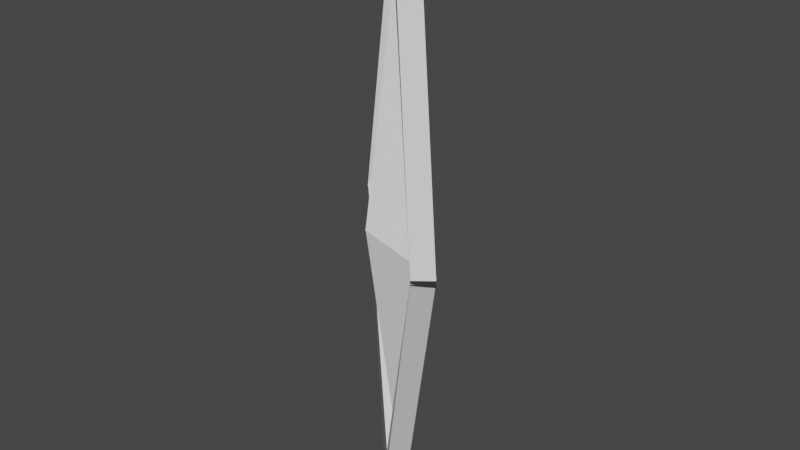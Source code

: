 # Source: gema.blend  (saved by Blender 3.5.10; exported with 4.5.12 LTS)
import bpy
from mathutils import Matrix  # noqa: F401  (used for matrix-valued properties, if any)

bpy.ops.wm.read_factory_settings(use_empty=True)
scene = bpy.context.scene
scene.name = 'Scene'

# ---- collections
col_collection = bpy.data.collections.new('Collection'); scene.collection.children.link(col_collection)

# ---- materials (node trees are filled in below, after node groups)
mat_material_001 = bpy.data.materials.new('Material.001')
mat_material_001.use_transparent_shadow = False
mat_material_001.roughness = 1.0
mat_material_1 = bpy.data.materials.new('Material 1')
mat_material_1.use_transparent_shadow = False
mat_material_1.roughness = 1.0

# ---- material node trees
mat_material_001.use_nodes = True; mat_material_001.node_tree.nodes.clear()
_N = mat_material_001.node_tree.nodes; _L = mat_material_001.node_tree.links
n0 = _N.new('ShaderNodeBsdfPrincipled'); n0.name = 'Principled BSDF'; n0.location = (0, 300)
n0.distribution = 'GGX'
n0.subsurface_method = 'RANDOM_WALK_SKIN'
n0.inputs[2].default_value = 1.0
n0.inputs[3].default_value = 1.45
n0.inputs[13].default_value = 0.0
n0.inputs[27].default_value = (0.0, 0.0, 0.0, 1.0)
n0.inputs[28].default_value = 1.0
n1 = _N.new('ShaderNodeOutputMaterial'); n1.name = 'Material Output'; n1.location = (280, 300)
_L.new(n0.outputs[0], n1.inputs[0])
n1.is_active_output = True
mat_material_1.use_nodes = True; mat_material_1.node_tree.nodes.clear()
_N = mat_material_1.node_tree.nodes; _L = mat_material_1.node_tree.links
n0 = _N.new('ShaderNodeBsdfPrincipled'); n0.name = 'Principled BSDF'; n0.location = (0, 300)
n0.distribution = 'GGX'
n0.subsurface_method = 'RANDOM_WALK_SKIN'
n0.inputs[2].default_value = 1.0
n0.inputs[3].default_value = 1.45
n0.inputs[13].default_value = 0.0
n0.inputs[27].default_value = (0.0, 0.0, 0.0, 1.0)
n0.inputs[28].default_value = 1.0
n1 = _N.new('ShaderNodeOutputMaterial'); n1.name = 'Material Output'; n1.location = (280, 300)
_L.new(n0.outputs[0], n1.inputs[0])
n1.is_active_output = True

# ---- world
world_world = bpy.data.worlds.new('World'); scene.world = world_world
world_world.use_nodes = True; world_world.node_tree.nodes.clear()
_N = world_world.node_tree.nodes; _L = world_world.node_tree.links
n0 = _N.new('ShaderNodeOutputWorld'); n0.name = 'World Output'; n0.location = (300, 300)
n1 = _N.new('ShaderNodeBackground'); n1.name = 'Background'; n1.location = (10, 300)
n1.inputs[0].default_value = (0.05088, 0.05088, 0.05088, 1.0)
_L.new(n1.outputs[0], n0.inputs[0])
n0.is_active_output = True
world_world.color = (0.05088, 0.05088, 0.05088)
world_world.use_sun_shadow = False
world_world.sun_shadow_jitter_overblur = 0.0

# ---- meshes
me_cubo = bpy.data.meshes.new('Cubo')
me_cubo.from_pydata([(-0.2364, 2.326, -0.2201), (0.04481, 3.345, -0.0248), (0.03851, 3.384, -0.03462), (-0.2501, 2.333, -0.2398), (-0.308, 2.331, -0.1894), (-0.01604, 3.389, 0.0199), (-0.009735, 3.349, 0.02972), (-0.2942, 2.323, -0.1697), (-0.2942, 2.323, -0.1697), (-0.009735, 3.349, 0.02972), (0.04481, 3.345, -0.0248), (-0.2364, 2.326, -0.2201), (-0.2501, 2.333, -0.2398), (0.03851, 3.384, -0.03462), (-0.01604, 3.389, 0.0199), (-0.308, 2.331, -0.1894), (0.04481, 3.345, -0.0248), (-0.009735, 3.349, 0.02972), (-0.01604, 3.389, 0.0199), (0.03851, 3.384, -0.03462), (-0.2501, 2.333, -0.2398), (-0.308, 2.331, -0.1894), (-0.2942, 2.323, -0.1697), (-0.2364, 2.326, -0.2201)], [], [(2, 1, 0), (2, 0, 3), (6, 5, 4), (6, 4, 7), (10, 9, 8), (10, 8, 11), (14, 13, 12), (14, 12, 15), (18, 17, 16), (18, 16, 19), (22, 21, 20), (22, 20, 23)])
_uv = me_cubo.uv_layers.new(name='UVMap')
_uv.uv.foreach_set('vector', [1.0, 1.0, 0.0, 1.0, 0.0, 0.0, 1.0, 1.0, 0.0, 0.0, 1.0, 0.0, 1.0, 1.0, 0.0, 1.0, 0.0, 0.0, 1.0, 1.0, 0.0, 0.0, 1.0, 0.0, 1.0, 1.0, 0.0, 1.0, 0.0, 0.0, 1.0, 1.0, 0.0, 0.0, 1.0, 0.0, 1.0, 1.0, 0.0, 1.0, 0.0, 0.0, 1.0, 1.0, 0.0, 0.0, 1.0, 0.0, 1.0, 1.0, 0.0, 1.0, 0.0, 0.0, 1.0, 1.0, 0.0, 0.0, 1.0, 0.0, 1.0, 1.0, 0.0, 1.0, 0.0, 0.0, 1.0, 1.0, 0.0, 0.0, 1.0, 0.0])
me_cubo.materials.append(mat_material_001)
me_cubo.update()
me_cubo.normals_split_custom_set([tuple(v) for v in zip(*[iter([0.731, -0.05262, -0.6804, 0.731, -0.05262, -0.6804, 0.731, -0.05262, -0.6804, 0.731, -0.05261, -0.6804, 0.731, -0.05261, -0.6804, 0.731, -0.05261, -0.6804, -0.7336, 0.0433, 0.6782, -0.7336, 0.0433, 0.6782, -0.7336, 0.0433, 0.6782, -0.7336, 0.0433, 0.6782, -0.7336, 0.0433, 0.6782, -0.7336, 0.04329, 0.6782, 0.6444, -0.2314, 0.7289, 0.6444, -0.2314, 0.7289, 0.6444, -0.2314, 0.7289, 0.6444, -0.2314, 0.7289, 0.6444, -0.2314, 0.7289, 0.6444, -0.2314, 0.7289, -0.6321, 0.2841, -0.7209, -0.6321, 0.2841, -0.7209, -0.6321, 0.2841, -0.7209, -0.6321, 0.2841, -0.7209, -0.6321, 0.2841, -0.7209, -0.6321, 0.2841, -0.7209, 0.2902, 0.9331, 0.2125, 0.2901, 0.9331, 0.2125, 0.2902, 0.9331, 0.2124, 0.2901, 0.9331, 0.2125, 0.2922, 0.9329, 0.2105, 0.2902, 0.9331, 0.2125, -0.2577, -0.9475, -0.1895, -0.2577, -0.9475, -0.1895, -0.2577, -0.9475, -0.1895, -0.2577, -0.9475, -0.1895, -0.2577, -0.9475, -0.1895, -0.2577, -0.9475, -0.1895])] * 3)])
me_cubo_1 = bpy.data.meshes.new('Cubo 1')
me_cubo_1.from_pydata([(-0.03865, 1.358, 0.04117), (0.2286, 2.318, 0.2268), (0.2455, 2.308, 0.2512), (-0.03374, 1.278, 0.04791), (0.02339, 1.28, -0.003329), (0.3071, 2.301, 0.2055), (0.2939, 2.322, 0.1838), (0.02218, 1.372, -0.00739), (0.02218, 1.372, -0.00739), (0.2939, 2.322, 0.1838), (0.2286, 2.318, 0.2268), (-0.03865, 1.358, 0.04117), (-0.03374, 1.278, 0.04791), (0.2455, 2.308, 0.2512), (0.3071, 2.301, 0.2055), (0.02339, 1.28, -0.003329), (0.2286, 2.318, 0.2268), (0.2939, 2.322, 0.1838), (0.3071, 2.301, 0.2055), (0.2455, 2.308, 0.2512), (-0.03374, 1.278, 0.04791), (0.02339, 1.28, -0.003329), (0.02218, 1.372, -0.00739), (-0.03865, 1.358, 0.04117)], [], [(2, 1, 0), (2, 0, 3), (6, 5, 4), (6, 4, 7), (10, 9, 8), (10, 8, 11), (14, 13, 12), (14, 12, 15), (18, 17, 16), (18, 16, 19), (22, 21, 20), (22, 20, 23)])
_uv = me_cubo_1.uv_layers.new(name='UVMap')
_uv.uv.foreach_set('vector', [1.0, 1.0, 0.0, 1.0, 0.0, 0.0, 1.0, 1.0, 0.0, 0.0, 1.0, 0.0, 1.0, 1.0, 0.0, 1.0, 0.0, 0.0, 1.0, 1.0, 0.0, 0.0, 1.0, 0.0, 1.0, 1.0, 0.0, 1.0, 0.0, 0.0, 1.0, 1.0, 0.0, 0.0, 1.0, 0.0, 1.0, 1.0, 0.0, 1.0, 0.0, 0.0, 1.0, 1.0, 0.0, 0.0, 1.0, 0.0, 1.0, 1.0, 0.0, 1.0, 0.0, 0.0, 1.0, 1.0, 0.0, 0.0, 1.0, 0.0, 1.0, 1.0, 0.0, 1.0, 0.0, 0.0, 1.0, 1.0, 0.0, 0.0, 1.0, 0.0])
me_cubo_1.materials.append(mat_material_001)
me_cubo_1.update()
me_cubo_1.normals_split_custom_set([tuple(v) for v in zip(*[iter([-0.756, 0.1411, 0.6392, -0.756, 0.1411, 0.6392, -0.756, 0.1411, 0.6392, -0.756, 0.1412, 0.6392, -0.756, 0.1411, 0.6392, -0.756, 0.1412, 0.6392, 0.7562, -0.1427, -0.6386, 0.7562, -0.1427, -0.6386, 0.7562, -0.1427, -0.6386, 0.7562, -0.1427, -0.6386, 0.7562, -0.1427, -0.6386, 0.7562, -0.1427, -0.6386, -0.6174, 0.4424, -0.6504, -0.6174, 0.4424, -0.6504, -0.6174, 0.4424, -0.6504, -0.6175, 0.4424, -0.6504, -0.6174, 0.4424, -0.6504, -0.6174, 0.4424, -0.6504, 0.6439, -0.3925, 0.6568, 0.6439, -0.3925, 0.6568, 0.6439, -0.3925, 0.6568, 0.6438, -0.3925, 0.6568, 0.6439, -0.3925, 0.6568, 0.6439, -0.3925, 0.6568, 0.256, 0.9463, 0.1977, 0.2559, 0.9463, 0.1977, 0.256, 0.9463, 0.1976, 0.256, 0.9463, 0.1976, 0.256, 0.9463, 0.1976, 0.256, 0.9463, 0.1976, -0.3057, -0.9213, -0.2404, -0.3057, -0.9213, -0.2404, -0.3057, -0.9213, -0.2404, -0.3058, -0.9213, -0.2404, -0.3057, -0.9213, -0.2404, -0.3057, -0.9213, -0.2404])] * 3)])
me_cubo_2 = bpy.data.meshes.new('Cubo 2')
me_cubo_2.from_pydata([(0.3089, 2.322, 0.2041), (0.03706, 3.39, -0.03608), (0.02719, 3.336, -0.04295), (0.287, 2.315, 0.1834), (0.2287, 2.312, 0.2296), (-0.02613, 3.335, 0.01295), (-0.01625, 3.389, 0.01983), (0.2465, 2.321, 0.2517), (0.2465, 2.321, 0.2517), (-0.01625, 3.389, 0.01983), (0.03706, 3.39, -0.03608), (0.3089, 2.322, 0.2041), (0.287, 2.315, 0.1834), (0.02719, 3.336, -0.04295), (-0.02613, 3.335, 0.01295), (0.2287, 2.312, 0.2296), (0.03706, 3.39, -0.03608), (-0.01625, 3.389, 0.01983), (-0.02613, 3.335, 0.01295), (0.02719, 3.336, -0.04295), (0.287, 2.315, 0.1834), (0.2287, 2.312, 0.2296), (0.2319, 2.289, 0.2335), (0.2938, 2.288, 0.1895), (0.2287, 2.312, 0.2296), (0.2465, 2.321, 0.2517), (0.2445, 2.302, 0.2506), (0.2319, 2.289, 0.2335), (0.2465, 2.321, 0.2517), (0.3089, 2.322, 0.2041), (0.3104, 2.299, 0.2052), (0.2445, 2.302, 0.2506), (0.3089, 2.322, 0.2041), (0.287, 2.315, 0.1834), (0.2938, 2.288, 0.1895), (0.3104, 2.299, 0.2052), (0.2938, 2.288, 0.1895), (0.2319, 2.289, 0.2335), (0.2445, 2.302, 0.2506), (0.3104, 2.299, 0.2052)], [], [(2, 1, 0), (2, 0, 3), (6, 5, 4), (6, 4, 7), (10, 9, 8), (10, 8, 11), (14, 13, 12), (14, 12, 15), (18, 17, 16), (18, 16, 19), (22, 21, 20), (22, 20, 23), (26, 25, 24), (26, 24, 27), (30, 29, 28), (30, 28, 31), (34, 33, 32), (34, 32, 35), (38, 37, 36), (38, 36, 39)])
_uv = me_cubo_2.uv_layers.new(name='UVMap')
_uv.uv.foreach_set('vector', [1.0, 1.0, 0.0, 1.0, 0.0, 0.0, 1.0, 1.0, 0.0, 0.0, 1.0, 0.0, 1.0, 1.0, 0.0, 1.0, 0.0, 0.0, 1.0, 1.0, 0.0, 0.0, 1.0, 0.0, 1.0, 1.0, 0.0, 1.0, 0.0, 0.0, 1.0, 1.0, 0.0, 0.0, 1.0, 0.0, 1.0, 1.0, 0.0, 1.0, 0.0, 0.0, 1.0, 1.0, 0.0, 0.0, 1.0, 0.0, 1.0, 1.0, 0.0, 1.0, 0.0, 0.0, 1.0, 1.0, 0.0, 0.0, 1.0, 0.0, 0.0, 1.0, 0.0, 1.0, 0.0, 0.0, 0.0, 1.0, 0.0, 0.0, 0.0, 0.0, 1.0, 1.0, 1.0, 1.0, 0.0, 1.0, 1.0, 1.0, 0.0, 1.0, 0.0, 1.0, 1.0, 0.0, 1.0, 0.0, 1.0, 1.0, 1.0, 0.0, 1.0, 1.0, 1.0, 1.0, 0.0, 0.0, 0.0, 0.0, 1.0, 0.0, 0.0, 0.0, 1.0, 0.0, 1.0, 0.0, 1.0, 1.0, 0.0, 1.0, 0.0, 0.0, 1.0, 1.0, 0.0, 0.0, 1.0, 0.0])
me_cubo_2.materials.append(mat_material_001)
me_cubo_2.update()
me_cubo_2.normals_split_custom_set([tuple(v) for v in zip(*[iter([0.6709, 0.02869, -0.741, 0.6709, 0.02868, -0.741, 0.6779, 0.02616, -0.7347, 0.6709, 0.02868, -0.741, 0.6779, 0.02616, -0.7347, 0.6709, 0.02868, -0.741, -0.6819, -0.05624, 0.7292, -0.6819, -0.05625, 0.7292, -0.6819, -0.05625, 0.7292, -0.682, -0.05624, 0.7292, -0.682, -0.05625, 0.7292, -0.682, -0.05625, 0.7292, 0.571, 0.1952, 0.7974, 0.571, 0.1952, 0.7974, 0.5709, 0.1952, 0.7974, 0.571, 0.1952, 0.7974, 0.571, 0.1952, 0.7974, 0.571, 0.1952, 0.7974, -0.5871, -0.1306, -0.7989, -0.5871, -0.1306, -0.7989, -0.5298, 0.1039, -0.8417, -0.5871, -0.1306, -0.7989, -0.5298, 0.1039, -0.8417, -0.5299, 0.1039, -0.8417, -0.2712, 0.9314, -0.2429, -0.2712, 0.9314, -0.2429, -0.2711, 0.9314, -0.2429, -0.2712, 0.9314, -0.2428, -0.2711, 0.9314, -0.2429, -0.2712, 0.9314, -0.2429, -0.4408, 0.3322, -0.8339, -0.5299, 0.1039, -0.8417, -0.5298, 0.1039, -0.8417, -0.4408, 0.3321, -0.8339, -0.5299, 0.1039, -0.8417, -0.4408, 0.3322, -0.8339, -0.67, 0.6746, 0.31, -0.67, 0.6746, 0.31, -0.67, 0.6746, 0.3099, -0.67, 0.6746, 0.31, -0.6699, 0.6746, 0.31, -0.6699, 0.6746, 0.31, 0.2683, -0.9161, 0.2981, 0.2683, -0.9161, 0.2981, 0.2683, -0.916, 0.2981, 0.2684, -0.916, 0.2981, 0.2683, -0.916, 0.2981, 0.2527, -0.9319, 0.2601, 0.6849, 0.02368, -0.7283, 0.6849, 0.02368, -0.7283, 0.6779, 0.02617, -0.7347, 0.6849, 0.02368, -0.7283, 0.6779, 0.02617, -0.7347, 0.6849, 0.02368, -0.7283, 0.2526, -0.9319, 0.2602, 0.2364, -0.946, 0.2217, 0.2364, -0.946, 0.2217, 0.2526, -0.9319, 0.2602, 0.2364, -0.946, 0.2217, 0.2364, -0.946, 0.2217])] * 3)])
me_cubo_3 = bpy.data.meshes.new('Cubo 3')
me_cubo_3.from_pydata([(0.03392, 1.363, -0.005805), (-0.2312, 2.344, -0.2177), (-0.2502, 2.334, -0.2399), (0.02381, 1.281, -0.002218), (-0.03427, 1.278, 0.04865), (-0.3082, 2.331, -0.1891), (-0.2893, 2.341, -0.1669), (-0.02416, 1.36, 0.04507), (-0.02416, 1.36, 0.04507), (-0.2893, 2.341, -0.1669), (-0.2312, 2.344, -0.2177), (0.03392, 1.363, -0.005805), (0.02381, 1.281, -0.002218), (-0.2502, 2.334, -0.2399), (-0.3082, 2.331, -0.1891), (-0.03427, 1.278, 0.04865), (-0.2312, 2.344, -0.2177), (-0.2893, 2.341, -0.1669), (-0.3082, 2.331, -0.1891), (-0.2502, 2.334, -0.2399), (0.02381, 1.281, -0.002218), (-0.03427, 1.278, 0.04865), (-0.02416, 1.36, 0.04507), (0.03392, 1.363, -0.005805)], [], [(2, 1, 0), (2, 0, 3), (6, 5, 4), (6, 4, 7), (10, 9, 8), (10, 8, 11), (14, 13, 12), (14, 12, 15), (18, 17, 16), (18, 16, 19), (22, 21, 20), (22, 20, 23)])
_uv = me_cubo_3.uv_layers.new(name='UVMap')
_uv.uv.foreach_set('vector', [1.0, 1.0, 0.0, 1.0, 0.0, 0.0, 1.0, 1.0, 0.0, 0.0, 1.0, 0.0, 1.0, 1.0, 0.0, 1.0, 0.0, 0.0, 1.0, 1.0, 0.0, 0.0, 1.0, 0.0, 1.0, 1.0, 0.0, 1.0, 0.0, 0.0, 1.0, 1.0, 0.0, 0.0, 1.0, 0.0, 1.0, 1.0, 0.0, 1.0, 0.0, 0.0, 1.0, 1.0, 0.0, 0.0, 1.0, 0.0, 1.0, 1.0, 0.0, 1.0, 0.0, 0.0, 1.0, 1.0, 0.0, 0.0, 1.0, 0.0, 1.0, 1.0, 0.0, 1.0, 0.0, 0.0, 1.0, 1.0, 0.0, 0.0, 1.0, 0.0])
me_cubo_3.materials.append(mat_material_001)
me_cubo_3.update()
me_cubo_3.normals_split_custom_set([tuple(v) for v in zip(*[iter([0.6316, 0.1928, -0.7509, 0.6316, 0.1928, -0.7509, 0.6316, 0.1928, -0.7509, 0.6316, 0.1927, -0.7509, 0.6316, 0.1927, -0.7509, 0.6316, 0.1927, -0.7509, -0.6318, -0.1923, 0.7509, -0.6318, -0.1923, 0.7509, -0.6318, -0.1923, 0.7509, -0.6318, -0.1923, 0.7509, -0.6318, -0.1923, 0.7509, -0.6318, -0.1923, 0.7509, 0.5546, 0.5051, 0.6613, 0.5546, 0.5051, 0.6613, 0.5546, 0.5051, 0.6613, 0.5546, 0.5051, 0.6613, 0.5546, 0.5051, 0.6613, 0.5546, 0.5051, 0.6613, -0.5467, -0.5237, -0.6533, -0.5451, -0.5236, -0.6548, -0.5467, -0.5237, -0.6533, -0.5467, -0.5237, -0.6533, -0.5467, -0.5237, -0.6534, -0.5467, -0.5237, -0.6533, -0.2345, 0.9481, -0.2149, -0.2345, 0.9481, -0.2149, -0.2345, 0.9481, -0.2149, -0.2345, 0.9481, -0.2149, -0.2345, 0.9481, -0.2149, -0.2345, 0.9481, -0.2149, 0.2799, -0.9218, 0.2682, 0.2799, -0.9218, 0.2682, 0.28, -0.9218, 0.2682, 0.2799, -0.9218, 0.2682, 0.28, -0.9218, 0.2682, 0.2799, -0.9218, 0.2682])] * 3)])
me_pir_mide = bpy.data.meshes.new('Pirámide')
me_pir_mide.from_pydata([(-0.2753, 2.327, -0.1992), (0.000694, 1.328, 0.001408), (0.0009216, 1.328, 0.001271), (0.02826, 2.326, -0.1173), (0.2737, 2.329, 0.1965), (0.001243, 1.328, 0.001804), (0.001015, 1.328, 0.001941), (-0.06965, 2.329, 0.0962), (0.02826, 2.326, -0.1173), (0.0009216, 1.328, 0.001271), (0.001243, 1.328, 0.001804), (0.2737, 2.329, 0.1965), (-0.06965, 2.329, 0.0962), (0.001015, 1.328, 0.001941), (0.000694, 1.328, 0.001408), (-0.2753, 2.327, -0.1992), (0.001243, 1.328, 0.001804), (0.0009216, 1.328, 0.001271), (0.000694, 1.328, 0.001408), (0.001015, 1.328, 0.001941), (-0.06965, 2.329, 0.0962), (-0.2753, 2.327, -0.1992), (0.02826, 2.326, -0.1173), (0.2737, 2.329, 0.1965)], [], [(2, 1, 0), (2, 0, 3), (6, 5, 4), (6, 4, 7), (10, 9, 8), (10, 8, 11), (14, 13, 12), (14, 12, 15), (18, 17, 16), (18, 16, 19), (22, 21, 20), (22, 20, 23)])
_uv = me_pir_mide.uv_layers.new(name='UVMap')
_uv.uv.foreach_set('vector', [1.0, 0.0, 0.0, 0.0, 0.0, -1.0, 1.0, 0.0, 0.0, -1.0, 1.0, -1.0, 1.0, 0.0, 0.0, 0.0, 0.0, -1.0, 1.0, 0.0, 0.0, -1.0, 1.0, -1.0, 1.0, 0.0, 0.0, 0.0, 0.0, -1.0, 1.0, 0.0, 0.0, -1.0, 1.0, -1.0, 1.0, 0.0, 0.0, 0.0, 0.0, -1.0, 1.0, 0.0, 0.0, -1.0, 1.0, -1.0, 1.0, 1.0, 0.0, 1.0, 0.0, 0.0, 1.0, 1.0, 0.0, 0.0, 1.0, 0.0, 1.0, 1.0, 0.0, 1.0, 0.0, 0.0, 1.0, 1.0, 0.0, 0.0, 1.0, 0.0])
me_pir_mide.materials.append(mat_material_1)
me_pir_mide.update()
me_pir_mide.normals_split_custom_set([tuple(v) for v in zip(*[iter([-0.3114, -0.2786, -0.9085, -0.3114, -0.2786, -0.9085, -0.3114, -0.2786, -0.9085, -0.3114, -0.2786, -0.9085, -0.3114, -0.2787, -0.9085, -0.3114, -0.2786, -0.9085, 0.3065, -0.2533, 0.9175, 0.3065, -0.2533, 0.9175, 0.3065, -0.2533, 0.9175, 0.3065, -0.2534, 0.9175, 0.3065, -0.2533, 0.9175, 0.3065, -0.2533, 0.9175, 0.7263, -0.3543, -0.5891, 0.7263, -0.3543, -0.5891, 0.7263, -0.3543, -0.589, 0.7263, -0.3542, -0.5891, 0.7263, -0.3542, -0.5891, 0.7263, -0.3542, -0.5891, -0.7451, -0.4, 0.5336, -0.7451, -0.4, 0.5336, -0.7451, -0.4, 0.5336, -0.7451, -0.4, 0.5336, -0.7451, -0.4, 0.5336, -0.7452, -0.4, 0.5336, 0.001786, -1.0, 0.002855, 0.001786, -1.0, 0.002855, 0.001786, -1.0, 0.002855, 0.001744, -1.0, 0.002792, 0.001744, -1.0, 0.002792, 0.001744, -1.0, 0.002792, -0.0008033, 1.0, -0.006829, -0.0008033, 1.0, -0.006829, -0.0008038, 1.0, -0.00683, -0.0007954, 1.0, -0.006837, -0.0007956, 1.0, -0.006837, -0.0007958, 1.0, -0.006837])] * 3)])
me_pir_mide_1 = bpy.data.meshes.new('Pirámide 1')
me_pir_mide_1.from_pydata([(-0.06947, 2.326, 0.09737), (4.689e-05, 3.327, 0.0003352), (0.0002745, 3.327, 0.0001979), (0.2745, 2.326, 0.1979), (0.03639, 2.326, -0.113), (-4.689e-05, 3.327, -0.0003352), (-0.0002745, 3.327, -0.0001979), (-0.2745, 2.326, -0.1979), (0.2745, 2.326, 0.1979), (0.0002745, 3.327, 0.0001979), (-4.689e-05, 3.327, -0.0003352), (0.03639, 2.326, -0.113), (-0.2745, 2.326, -0.1979), (-0.0002745, 3.327, -0.0001979), (4.689e-05, 3.327, 0.0003352), (-0.06947, 2.326, 0.09737), (-4.689e-05, 3.327, -0.0003352), (0.0002745, 3.327, 0.0001979), (4.689e-05, 3.327, 0.0003352), (-0.0002745, 3.327, -0.0001979), (-0.2745, 2.326, -0.1979), (-0.06947, 2.326, 0.09737), (0.2745, 2.326, 0.1979), (0.03639, 2.326, -0.113)], [], [(2, 1, 0), (2, 0, 3), (6, 5, 4), (6, 4, 7), (10, 9, 8), (10, 8, 11), (14, 13, 12), (14, 12, 15), (18, 17, 16), (18, 16, 19), (22, 21, 20), (22, 20, 23)])
_uv = me_pir_mide_1.uv_layers.new(name='UVMap')
_uv.uv.foreach_set('vector', [1.0, 0.0, 0.0, 0.0, 0.0, -1.0, 1.0, 0.0, 0.0, -1.0, 1.0, -1.0, 1.0, 0.0, 0.0, 0.0, 0.0, -1.0, 1.0, 0.0, 0.0, -1.0, 1.0, -1.0, 1.0, 0.0, 0.0, 0.0, 0.0, -1.0, 1.0, 0.0, 0.0, -1.0, 1.0, -1.0, 1.0, 0.0, 0.0, 0.0, 0.0, -1.0, 1.0, 0.0, 0.0, -1.0, 1.0, -1.0, 1.0, 1.0, 0.0, 1.0, 0.0, 0.0, 1.0, 1.0, 0.0, 0.0, 1.0, 0.0, 1.0, 1.0, 0.0, 1.0, 0.0, 0.0, 1.0, 1.0, 0.0, 0.0, 1.0, 0.0])
me_pir_mide_1.materials.append(mat_material_1)
me_pir_mide_1.update()
me_pir_mide_1.normals_split_custom_set([tuple(v) for v in zip(*[iter([0.3062, 0.2565, 0.9168, 0.3062, 0.2565, 0.9167, 0.3062, 0.2565, 0.9168, 0.3063, 0.2565, 0.9167, 0.3063, 0.2565, 0.9167, 0.3063, 0.2565, 0.9167, -0.3111, 0.2722, -0.9106, -0.311, 0.2722, -0.9106, -0.3111, 0.2722, -0.9106, -0.3111, 0.2722, -0.9106, -0.3111, 0.2722, -0.9106, -0.3111, 0.2722, -0.9106, 0.7295, 0.3626, -0.58, 0.7295, 0.3626, -0.58, 0.7295, 0.3626, -0.58, 0.7295, 0.3626, -0.58, 0.7295, 0.3626, -0.58, 0.7295, 0.3626, -0.58, -0.7464, 0.4015, 0.5308, -0.7464, 0.4015, 0.5308, -0.7464, 0.4015, 0.5307, -0.7464, 0.4015, 0.5308, -0.7464, 0.4015, 0.5308, -0.7464, 0.4015, 0.5308, 0.0, 1.0, 0.0, 0.0, 1.0, 0.0, 0.0, 1.0, 0.0, 4.357e-08, 1.0, 3.21e-05, 8.76e-09, 1.0, 3.261e-05, 2.212e-08, 1.0, 3.243e-05, 0.0, -1.0, -7.363e-07, 0.0, -1.0, -7.363e-07, 0.0, -1.0, -7.363e-07, 0.0, -1.0, 1.559e-06, 0.0, -1.0, 1.559e-06, 0.0, -1.0, 1.559e-06])] * 3)])

# ---- objects
ob_cubo = bpy.data.objects.new('Cubo', me_cubo)
ob_cubo_1 = bpy.data.objects.new('Cubo 1', me_cubo_1)
ob_cubo_2 = bpy.data.objects.new('Cubo 2', me_cubo_2)
ob_cubo_3 = bpy.data.objects.new('Cubo 3', me_cubo_3)
ob_pir_mide = bpy.data.objects.new('Pirámide', me_pir_mide)
ob_pir_mide_1 = bpy.data.objects.new('Pirámide 1', me_pir_mide_1)

# ---- transforms, parenting, visibility, modifiers, constraints
ob_cubo.location = (0.0, 0.0, 0.0)
ob_cubo.rotation_euler = (1.571, -0.0, 0.0)
ob_cubo_1.location = (0.0, 0.0, 0.0)
ob_cubo_1.rotation_euler = (1.571, -0.0, 0.0)
ob_cubo_2.location = (0.0, 0.0, 0.0)
ob_cubo_2.rotation_euler = (1.571, -0.0, 0.0)
ob_cubo_3.location = (0.0, 0.0, 0.0)
ob_cubo_3.rotation_euler = (1.571, -0.0, 0.0)
ob_pir_mide.location = (0.0, 0.0, 0.0)
ob_pir_mide.rotation_euler = (1.571, -0.0, 0.0)
ob_pir_mide_1.location = (0.0, 0.0, 0.0)
ob_pir_mide_1.rotation_euler = (1.571, -0.0, 0.0)

# ---- collection membership
col_collection.objects.link(ob_cubo)
col_collection.objects.link(ob_cubo_1)
col_collection.objects.link(ob_cubo_2)
col_collection.objects.link(ob_cubo_3)
col_collection.objects.link(ob_pir_mide)
col_collection.objects.link(ob_pir_mide_1)

# ---- scene / render settings (as saved in the file)
scene.frame_start = 1; scene.frame_end = 250; scene.frame_set(1)
scene.render.engine = 'BLENDER_EEVEE_NEXT'
scene.render.fps = 30
scene.cycles.sampling_pattern = 'TABULATED_SOBOL'
scene.view_settings.view_transform = 'Filmic'
bpy.context.view_layer.update()

# ---- added for rendering (the .blend has no active camera and no usable light): camera, sun
cam_auto = bpy.data.cameras.new('AutoCamera')
cam_auto.lens = 50.0
cam_auto.sensor_width = 36.0
cam_auto.clip_end = 1000.0
ob_auto_camera = bpy.data.objects.new('AutoCamera', cam_auto)
scene.collection.objects.link(ob_auto_camera)
ob_auto_camera.location = (2.08768, -2.5098, 4.00296)
ob_auto_camera.rotation_euler = (1.09748, -7.21219e-08, 0.694738)
scene.camera = ob_auto_camera
light_auto_sun = bpy.data.lights.new('AutoSun', 'SUN')
light_auto_sun.energy = 3.0
light_auto_sun.angle = 0.0523599
ob_auto_sun = bpy.data.objects.new('AutoSun', light_auto_sun)
scene.collection.objects.link(ob_auto_sun)
ob_auto_sun.rotation_euler = (0.872665, 0.174533, 0.523599)
bpy.context.view_layer.update()
